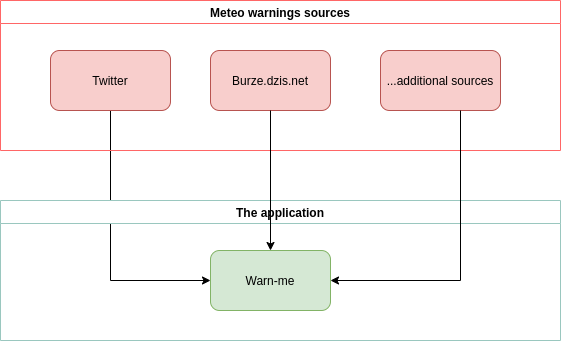

The diagram above was exported from draw.io. Its source (the exported page's mxGraphModel, read from the mxfile embedded in the PNG):
<mxGraphModel dx="1370" dy="745" grid="1" gridSize="10" guides="1" tooltips="1" connect="1" arrows="1" fold="1" page="1" pageScale="1" pageWidth="827" pageHeight="1169" math="0" shadow="0">
  <root>
    <mxCell id="0" />
    <mxCell id="1" parent="0" />
    <mxCell id="ep_AD66cWLJVEwf30Qms-4" style="edgeStyle=orthogonalEdgeStyle;rounded=0;orthogonalLoop=1;jettySize=auto;html=1;entryX=0;entryY=0.5;entryDx=0;entryDy=0;exitX=0.5;exitY=1;exitDx=0;exitDy=0;" edge="1" parent="1" source="ep_AD66cWLJVEwf30Qms-2" target="ep_AD66cWLJVEwf30Qms-1">
      <mxGeometry relative="1" as="geometry" />
    </mxCell>
    <mxCell id="ep_AD66cWLJVEwf30Qms-2" value="Twitter" style="rounded=1;whiteSpace=wrap;html=1;fillColor=#f8cecc;strokeColor=#b85450;" vertex="1" parent="1">
      <mxGeometry x="210" y="200" width="120" height="60" as="geometry" />
    </mxCell>
    <mxCell id="ep_AD66cWLJVEwf30Qms-8" value="Meteo warnings sources" style="swimlane;rounded=0;strokeColor=#FF6666;" vertex="1" parent="1">
      <mxGeometry x="160" y="150" width="560" height="150" as="geometry" />
    </mxCell>
    <mxCell id="ep_AD66cWLJVEwf30Qms-3" value="Burze.dzis.net" style="rounded=1;whiteSpace=wrap;html=1;fillColor=#f8cecc;strokeColor=#b85450;" vertex="1" parent="ep_AD66cWLJVEwf30Qms-8">
      <mxGeometry x="210" y="50" width="120" height="60" as="geometry" />
    </mxCell>
    <mxCell id="ep_AD66cWLJVEwf30Qms-11" value="...additional sources" style="rounded=1;whiteSpace=wrap;html=1;fillColor=#f8cecc;strokeColor=#b85450;" vertex="1" parent="ep_AD66cWLJVEwf30Qms-8">
      <mxGeometry x="380" y="50" width="120" height="60" as="geometry" />
    </mxCell>
    <mxCell id="ep_AD66cWLJVEwf30Qms-10" value="The application" style="swimlane;rounded=0;strokeColor=#9AC7BF;" vertex="1" parent="1">
      <mxGeometry x="160" y="350" width="560" height="140" as="geometry" />
    </mxCell>
    <mxCell id="ep_AD66cWLJVEwf30Qms-1" value="Warn-me" style="rounded=1;whiteSpace=wrap;html=1;fillColor=#d5e8d4;strokeColor=#82b366;" vertex="1" parent="ep_AD66cWLJVEwf30Qms-10">
      <mxGeometry x="210" y="50" width="120" height="60" as="geometry" />
    </mxCell>
    <mxCell id="ep_AD66cWLJVEwf30Qms-13" style="edgeStyle=orthogonalEdgeStyle;rounded=0;orthogonalLoop=1;jettySize=auto;html=1;entryX=0.5;entryY=0;entryDx=0;entryDy=0;" edge="1" parent="1" source="ep_AD66cWLJVEwf30Qms-3" target="ep_AD66cWLJVEwf30Qms-1">
      <mxGeometry relative="1" as="geometry" />
    </mxCell>
    <mxCell id="ep_AD66cWLJVEwf30Qms-14" style="edgeStyle=orthogonalEdgeStyle;rounded=0;orthogonalLoop=1;jettySize=auto;html=1;entryX=1;entryY=0.5;entryDx=0;entryDy=0;" edge="1" parent="1" source="ep_AD66cWLJVEwf30Qms-11" target="ep_AD66cWLJVEwf30Qms-1">
      <mxGeometry relative="1" as="geometry">
        <Array as="points">
          <mxPoint x="620" y="430" />
        </Array>
      </mxGeometry>
    </mxCell>
  </root>
</mxGraphModel>